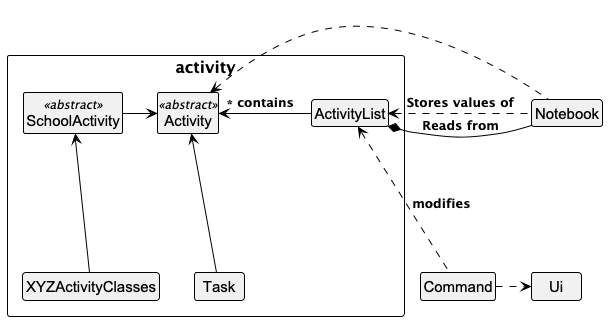

The diagram above was rendered by PlantUML. Its source (embedded in the PNG):
@startuml ActivityDiagram
'https://plantuml.com/class-diagram

!include style.puml
skinparam arrowThickness 1
skinparam arrowColor Black

hide member

package activity {
class ActivityList
class Activity <<abstract>>
class SchoolActivity <<abstract>>
class Task
class XYZActivityClasses
}


class Notebook
class Command
class Ui


Notebook -left..> Activity
SchoolActivity -right--> Activity
ActivityList -left-->"*" Activity : contains
Task -up--> Activity
XYZActivityClasses -up-->SchoolActivity
Notebook -left...> ActivityList : Stores values of
Command -up..> ActivityList : modifies
Command -right..>Ui
ActivityList *-- Notebook : Reads from

@enduml